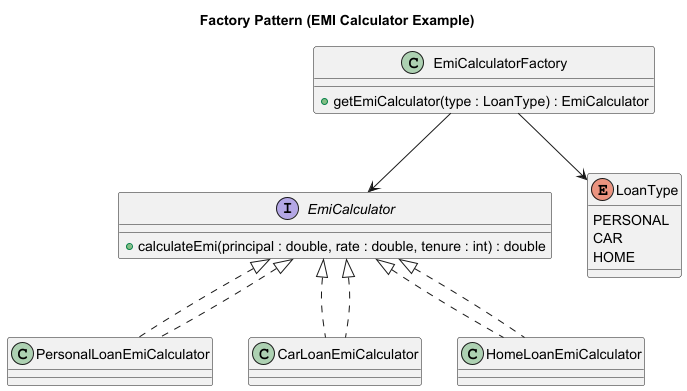

The diagram above was rendered by PlantUML. Its source (embedded in the PNG):
@startuml
title Factory Pattern (EMI Calculator Example)

interface EmiCalculator {
    + calculateEmi(principal : double, rate : double, tenure : int) : double
}

class PersonalLoanEmiCalculator implements EmiCalculator
class CarLoanEmiCalculator implements EmiCalculator
class HomeLoanEmiCalculator implements EmiCalculator

class EmiCalculatorFactory {
    + getEmiCalculator(type : LoanType) : EmiCalculator
}

enum LoanType {
    PERSONAL
    CAR
    HOME
}

EmiCalculator <|.. PersonalLoanEmiCalculator
EmiCalculator <|.. CarLoanEmiCalculator
EmiCalculator <|.. HomeLoanEmiCalculator
EmiCalculatorFactory --> EmiCalculator
EmiCalculatorFactory --> LoanType

@enduml